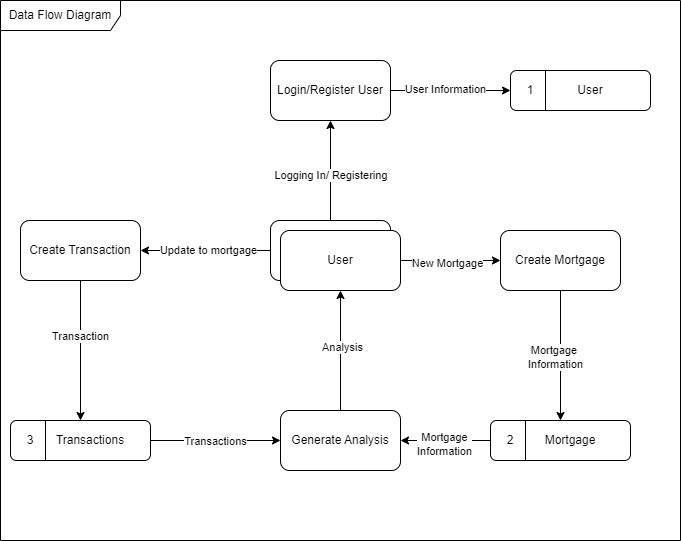

The diagram above was exported from draw.io. Its source (the exported page's mxGraphModel, read from the mxfile embedded in the PNG):
<mxGraphModel dx="1393" dy="758" grid="1" gridSize="10" guides="1" tooltips="1" connect="1" arrows="1" fold="1" page="1" pageScale="1" pageWidth="1100" pageHeight="850" background="#ffffff" math="0" shadow="0">
  <root>
    <mxCell id="0" />
    <mxCell id="1" parent="0" />
    <mxCell id="A_-F4HWS3qteh8_taVDE-6" style="edgeStyle=orthogonalEdgeStyle;rounded=0;orthogonalLoop=1;jettySize=auto;html=1;exitX=0;exitY=0.5;exitDx=0;exitDy=0;entryX=1;entryY=0.5;entryDx=0;entryDy=0;" edge="1" parent="1" source="d7_KVr22iXr3Ak7bnlGA-5" target="A_-F4HWS3qteh8_taVDE-7">
      <mxGeometry relative="1" as="geometry" />
    </mxCell>
    <mxCell id="A_-F4HWS3qteh8_taVDE-8" value="Update to mortgage" style="edgeLabel;html=1;align=center;verticalAlign=middle;resizable=0;points=[];" vertex="1" connectable="0" parent="A_-F4HWS3qteh8_taVDE-6">
      <mxGeometry x="-0.0333" y="-1" relative="1" as="geometry">
        <mxPoint as="offset" />
      </mxGeometry>
    </mxCell>
    <mxCell id="d7_KVr22iXr3Ak7bnlGA-5" value="" style="rounded=1;whiteSpace=wrap;html=1;" parent="1" vertex="1">
      <mxGeometry x="770" y="530" width="120" height="60" as="geometry" />
    </mxCell>
    <mxCell id="d7_KVr22iXr3Ak7bnlGA-10" value="" style="rounded=1;whiteSpace=wrap;html=1;" parent="1" vertex="1">
      <mxGeometry x="1010" y="380" width="140" height="40" as="geometry" />
    </mxCell>
    <mxCell id="d7_KVr22iXr3Ak7bnlGA-11" value="" style="endArrow=none;html=1;rounded=0;exitX=0.25;exitY=1;exitDx=0;exitDy=0;entryX=0.25;entryY=0;entryDx=0;entryDy=0;" parent="1" source="d7_KVr22iXr3Ak7bnlGA-10" target="d7_KVr22iXr3Ak7bnlGA-10" edge="1">
      <mxGeometry width="50" height="50" relative="1" as="geometry">
        <mxPoint x="1020" y="360" as="sourcePoint" />
        <mxPoint x="1070" y="310" as="targetPoint" />
      </mxGeometry>
    </mxCell>
    <mxCell id="d7_KVr22iXr3Ak7bnlGA-12" value="User" style="text;html=1;align=center;verticalAlign=middle;whiteSpace=wrap;rounded=0;" parent="1" vertex="1">
      <mxGeometry x="1060" y="385" width="60" height="30" as="geometry" />
    </mxCell>
    <mxCell id="A_-F4HWS3qteh8_taVDE-2" style="edgeStyle=orthogonalEdgeStyle;rounded=0;orthogonalLoop=1;jettySize=auto;html=1;exitX=1;exitY=0.5;exitDx=0;exitDy=0;entryX=0;entryY=0.5;entryDx=0;entryDy=0;" edge="1" parent="1" source="d7_KVr22iXr3Ak7bnlGA-14" target="A_-F4HWS3qteh8_taVDE-1">
      <mxGeometry relative="1" as="geometry" />
    </mxCell>
    <mxCell id="A_-F4HWS3qteh8_taVDE-4" value="New Mortgage" style="edgeLabel;html=1;align=center;verticalAlign=middle;resizable=0;points=[];" vertex="1" connectable="0" parent="A_-F4HWS3qteh8_taVDE-2">
      <mxGeometry x="-0.0727" y="-2" relative="1" as="geometry">
        <mxPoint as="offset" />
      </mxGeometry>
    </mxCell>
    <mxCell id="d7_KVr22iXr3Ak7bnlGA-14" value="" style="rounded=1;whiteSpace=wrap;html=1;" parent="1" vertex="1">
      <mxGeometry x="780" y="540" width="120" height="60" as="geometry" />
    </mxCell>
    <mxCell id="d7_KVr22iXr3Ak7bnlGA-15" value="User" style="text;html=1;align=center;verticalAlign=middle;whiteSpace=wrap;rounded=0;" parent="1" vertex="1">
      <mxGeometry x="810" y="555" width="60" height="30" as="geometry" />
    </mxCell>
    <mxCell id="d7_KVr22iXr3Ak7bnlGA-16" value="1" style="text;html=1;align=center;verticalAlign=middle;whiteSpace=wrap;rounded=0;" parent="1" vertex="1">
      <mxGeometry x="1010" y="380" width="40" height="40" as="geometry" />
    </mxCell>
    <mxCell id="d7_KVr22iXr3Ak7bnlGA-17" value="" style="endArrow=classic;html=1;rounded=0;exitX=0.5;exitY=0;exitDx=0;exitDy=0;entryX=0.5;entryY=1;entryDx=0;entryDy=0;" parent="1" source="d7_KVr22iXr3Ak7bnlGA-5" target="d7_KVr22iXr3Ak7bnlGA-19" edge="1">
      <mxGeometry width="50" height="50" relative="1" as="geometry">
        <mxPoint x="630" y="550" as="sourcePoint" />
        <mxPoint x="840" y="530" as="targetPoint" />
      </mxGeometry>
    </mxCell>
    <mxCell id="d7_KVr22iXr3Ak7bnlGA-20" value="Logging In/ Registering&amp;nbsp;" style="edgeLabel;html=1;align=center;verticalAlign=middle;resizable=0;points=[];" parent="d7_KVr22iXr3Ak7bnlGA-17" connectable="0" vertex="1">
      <mxGeometry x="-0.0778" y="-1" relative="1" as="geometry">
        <mxPoint as="offset" />
      </mxGeometry>
    </mxCell>
    <mxCell id="d7_KVr22iXr3Ak7bnlGA-19" value="Login/Register User" style="rounded=1;whiteSpace=wrap;html=1;" parent="1" vertex="1">
      <mxGeometry x="770" y="370" width="120" height="60" as="geometry" />
    </mxCell>
    <mxCell id="d7_KVr22iXr3Ak7bnlGA-21" value="" style="endArrow=classic;html=1;rounded=0;entryX=0;entryY=0.5;entryDx=0;entryDy=0;exitX=1;exitY=0.5;exitDx=0;exitDy=0;" parent="1" source="d7_KVr22iXr3Ak7bnlGA-19" target="d7_KVr22iXr3Ak7bnlGA-16" edge="1">
      <mxGeometry width="50" height="50" relative="1" as="geometry">
        <mxPoint x="880" y="620" as="sourcePoint" />
        <mxPoint x="930" y="570" as="targetPoint" />
      </mxGeometry>
    </mxCell>
    <mxCell id="d7_KVr22iXr3Ak7bnlGA-23" value="User Information" style="edgeLabel;html=1;align=center;verticalAlign=middle;resizable=0;points=[];" parent="d7_KVr22iXr3Ak7bnlGA-21" connectable="0" vertex="1">
      <mxGeometry x="-0.0933" y="2" relative="1" as="geometry">
        <mxPoint as="offset" />
      </mxGeometry>
    </mxCell>
    <mxCell id="d7_KVr22iXr3Ak7bnlGA-28" value="" style="rounded=1;whiteSpace=wrap;html=1;" parent="1" vertex="1">
      <mxGeometry x="990" y="730" width="140" height="40" as="geometry" />
    </mxCell>
    <mxCell id="d7_KVr22iXr3Ak7bnlGA-29" value="" style="endArrow=none;html=1;rounded=0;exitX=0.25;exitY=1;exitDx=0;exitDy=0;entryX=0.25;entryY=0;entryDx=0;entryDy=0;" parent="1" source="d7_KVr22iXr3Ak7bnlGA-28" target="d7_KVr22iXr3Ak7bnlGA-28" edge="1">
      <mxGeometry width="50" height="50" relative="1" as="geometry">
        <mxPoint x="1000" y="710" as="sourcePoint" />
        <mxPoint x="1050" y="660" as="targetPoint" />
      </mxGeometry>
    </mxCell>
    <mxCell id="d7_KVr22iXr3Ak7bnlGA-30" value="Mortgage" style="text;html=1;align=center;verticalAlign=middle;whiteSpace=wrap;rounded=0;" parent="1" vertex="1">
      <mxGeometry x="1040" y="735" width="60" height="30" as="geometry" />
    </mxCell>
    <mxCell id="A_-F4HWS3qteh8_taVDE-12" style="edgeStyle=orthogonalEdgeStyle;rounded=0;orthogonalLoop=1;jettySize=auto;html=1;exitX=0;exitY=0.5;exitDx=0;exitDy=0;entryX=1;entryY=0.5;entryDx=0;entryDy=0;" edge="1" parent="1" source="d7_KVr22iXr3Ak7bnlGA-31" target="A_-F4HWS3qteh8_taVDE-11">
      <mxGeometry relative="1" as="geometry" />
    </mxCell>
    <mxCell id="A_-F4HWS3qteh8_taVDE-15" value="Mortgage&lt;div&gt;Information&lt;/div&gt;" style="edgeLabel;html=1;align=center;verticalAlign=middle;resizable=0;points=[];" vertex="1" connectable="0" parent="A_-F4HWS3qteh8_taVDE-12">
      <mxGeometry x="0.0444" y="3" relative="1" as="geometry">
        <mxPoint as="offset" />
      </mxGeometry>
    </mxCell>
    <mxCell id="d7_KVr22iXr3Ak7bnlGA-31" value="2" style="text;html=1;align=center;verticalAlign=middle;whiteSpace=wrap;rounded=0;" parent="1" vertex="1">
      <mxGeometry x="990" y="730" width="40" height="40" as="geometry" />
    </mxCell>
    <mxCell id="A_-F4HWS3qteh8_taVDE-13" style="edgeStyle=orthogonalEdgeStyle;rounded=0;orthogonalLoop=1;jettySize=auto;html=1;exitX=1;exitY=0.5;exitDx=0;exitDy=0;entryX=0;entryY=0.5;entryDx=0;entryDy=0;" edge="1" parent="1" source="d7_KVr22iXr3Ak7bnlGA-40" target="A_-F4HWS3qteh8_taVDE-11">
      <mxGeometry relative="1" as="geometry" />
    </mxCell>
    <mxCell id="A_-F4HWS3qteh8_taVDE-14" value="Transactions" style="edgeLabel;html=1;align=center;verticalAlign=middle;resizable=0;points=[];" vertex="1" connectable="0" parent="A_-F4HWS3qteh8_taVDE-13">
      <mxGeometry x="-0.0182" relative="1" as="geometry">
        <mxPoint as="offset" />
      </mxGeometry>
    </mxCell>
    <mxCell id="d7_KVr22iXr3Ak7bnlGA-40" value="" style="rounded=1;whiteSpace=wrap;html=1;" parent="1" vertex="1">
      <mxGeometry x="510" y="730" width="140" height="40" as="geometry" />
    </mxCell>
    <mxCell id="d7_KVr22iXr3Ak7bnlGA-41" value="" style="endArrow=none;html=1;rounded=0;exitX=0.25;exitY=1;exitDx=0;exitDy=0;entryX=0.25;entryY=0;entryDx=0;entryDy=0;" parent="1" source="d7_KVr22iXr3Ak7bnlGA-40" target="d7_KVr22iXr3Ak7bnlGA-40" edge="1">
      <mxGeometry width="50" height="50" relative="1" as="geometry">
        <mxPoint x="520" y="710" as="sourcePoint" />
        <mxPoint x="570" y="660" as="targetPoint" />
      </mxGeometry>
    </mxCell>
    <mxCell id="d7_KVr22iXr3Ak7bnlGA-42" value="Transactions" style="text;html=1;align=center;verticalAlign=middle;whiteSpace=wrap;rounded=0;" parent="1" vertex="1">
      <mxGeometry x="560" y="735" width="60" height="30" as="geometry" />
    </mxCell>
    <mxCell id="d7_KVr22iXr3Ak7bnlGA-43" value="3" style="text;html=1;align=center;verticalAlign=middle;whiteSpace=wrap;rounded=0;" parent="1" vertex="1">
      <mxGeometry x="510" y="730" width="40" height="40" as="geometry" />
    </mxCell>
    <mxCell id="d7_KVr22iXr3Ak7bnlGA-84" value="Data Flow Diagram" style="shape=umlFrame;whiteSpace=wrap;html=1;pointerEvents=0;width=120;height=30;" parent="1" vertex="1">
      <mxGeometry x="500" y="310" width="680" height="540" as="geometry" />
    </mxCell>
    <mxCell id="A_-F4HWS3qteh8_taVDE-3" style="edgeStyle=orthogonalEdgeStyle;rounded=0;orthogonalLoop=1;jettySize=auto;html=1;exitX=0.5;exitY=1;exitDx=0;exitDy=0;" edge="1" parent="1" source="A_-F4HWS3qteh8_taVDE-1" target="d7_KVr22iXr3Ak7bnlGA-28">
      <mxGeometry relative="1" as="geometry" />
    </mxCell>
    <mxCell id="A_-F4HWS3qteh8_taVDE-5" value="Mortgage&amp;nbsp;&lt;div&gt;Information&lt;/div&gt;" style="edgeLabel;html=1;align=center;verticalAlign=middle;resizable=0;points=[];" vertex="1" connectable="0" parent="A_-F4HWS3qteh8_taVDE-3">
      <mxGeometry x="0.0222" relative="1" as="geometry">
        <mxPoint x="-6" as="offset" />
      </mxGeometry>
    </mxCell>
    <mxCell id="A_-F4HWS3qteh8_taVDE-1" value="Create Mortgage" style="rounded=1;whiteSpace=wrap;html=1;" vertex="1" parent="1">
      <mxGeometry x="1000" y="540" width="120" height="60" as="geometry" />
    </mxCell>
    <mxCell id="A_-F4HWS3qteh8_taVDE-9" style="edgeStyle=orthogonalEdgeStyle;rounded=0;orthogonalLoop=1;jettySize=auto;html=1;exitX=0.5;exitY=1;exitDx=0;exitDy=0;entryX=0.5;entryY=0;entryDx=0;entryDy=0;" edge="1" parent="1" source="A_-F4HWS3qteh8_taVDE-7" target="d7_KVr22iXr3Ak7bnlGA-40">
      <mxGeometry relative="1" as="geometry" />
    </mxCell>
    <mxCell id="A_-F4HWS3qteh8_taVDE-10" value="Transaction" style="edgeLabel;html=1;align=center;verticalAlign=middle;resizable=0;points=[];" vertex="1" connectable="0" parent="A_-F4HWS3qteh8_taVDE-9">
      <mxGeometry x="-0.2143" y="-1" relative="1" as="geometry">
        <mxPoint as="offset" />
      </mxGeometry>
    </mxCell>
    <mxCell id="A_-F4HWS3qteh8_taVDE-7" value="Create Transaction" style="rounded=1;whiteSpace=wrap;html=1;" vertex="1" parent="1">
      <mxGeometry x="520" y="530" width="120" height="60" as="geometry" />
    </mxCell>
    <mxCell id="A_-F4HWS3qteh8_taVDE-16" style="edgeStyle=orthogonalEdgeStyle;rounded=0;orthogonalLoop=1;jettySize=auto;html=1;exitX=0.5;exitY=0;exitDx=0;exitDy=0;entryX=0.5;entryY=1;entryDx=0;entryDy=0;" edge="1" parent="1" source="A_-F4HWS3qteh8_taVDE-11" target="d7_KVr22iXr3Ak7bnlGA-14">
      <mxGeometry relative="1" as="geometry" />
    </mxCell>
    <mxCell id="A_-F4HWS3qteh8_taVDE-17" value="Analysis" style="edgeLabel;html=1;align=center;verticalAlign=middle;resizable=0;points=[];" vertex="1" connectable="0" parent="A_-F4HWS3qteh8_taVDE-16">
      <mxGeometry x="0.0667" y="-1" relative="1" as="geometry">
        <mxPoint as="offset" />
      </mxGeometry>
    </mxCell>
    <mxCell id="A_-F4HWS3qteh8_taVDE-11" value="Generate Analysis" style="rounded=1;whiteSpace=wrap;html=1;" vertex="1" parent="1">
      <mxGeometry x="780" y="720" width="120" height="60" as="geometry" />
    </mxCell>
  </root>
</mxGraphModel>